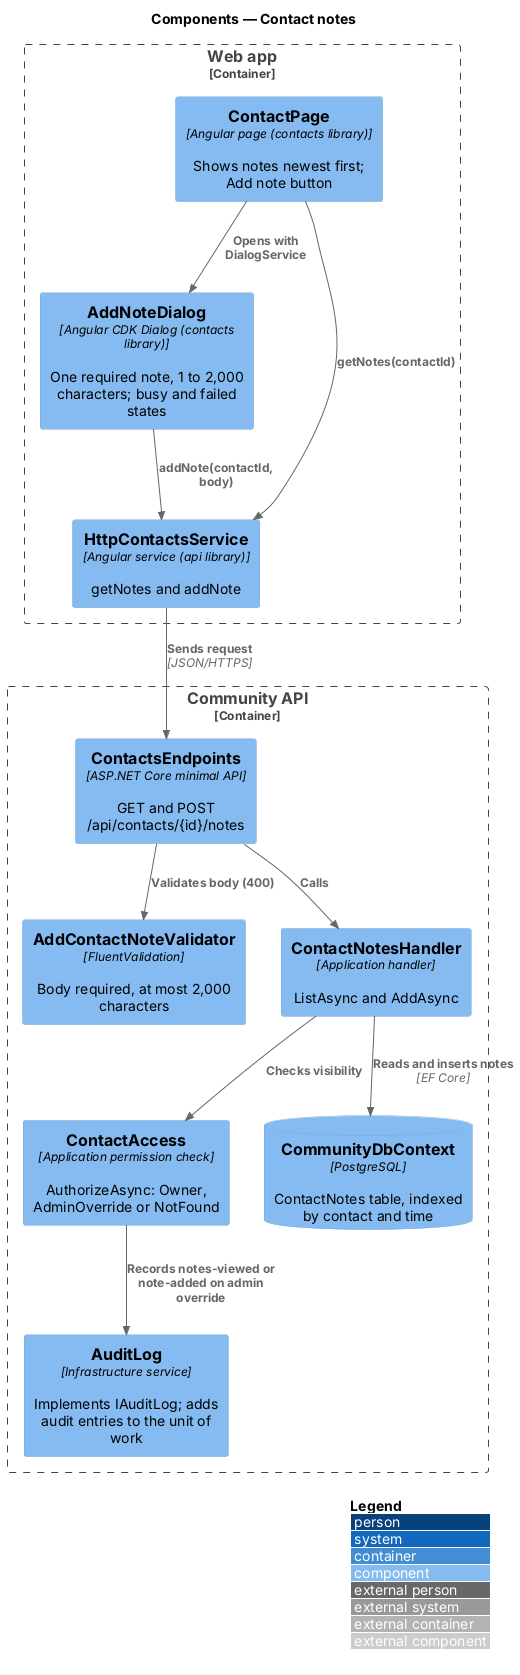

The diagram above was rendered by PlantUML. Its source (embedded in the PNG):
@startuml
!include <C4/C4_Component>
LAYOUT_WITH_LEGEND()
title Components — Contact notes
Container_Boundary(web, "Web app") {
  Component(page, "ContactPage", "Angular page (contacts library)", "Shows notes newest first; Add note button")
  Component(dlg, "AddNoteDialog", "Angular CDK Dialog (contacts library)", "One required note, 1 to 2,000 characters; busy and failed states")
  Component(svc, "HttpContactsService", "Angular service (api library)", "getNotes and addNote")
}
Container_Boundary(api, "Community API") {
  Component(ep, "ContactsEndpoints", "ASP.NET Core minimal API", "GET and POST /api/contacts/{id}/notes")
  Component(val, "AddContactNoteValidator", "FluentValidation", "Body required, at most 2,000 characters")
  Component(h, "ContactNotesHandler", "Application handler", "ListAsync and AddAsync")
  Component(acc, "ContactAccess", "Application permission check", "AuthorizeAsync: Owner, AdminOverride or NotFound")
  Component(audit, "AuditLog", "Infrastructure service", "Implements IAuditLog; adds audit entries to the unit of work")
  ComponentDb(db, "CommunityDbContext", "PostgreSQL", "ContactNotes table, indexed by contact and time")
}
Rel(page, dlg, "Opens with DialogService")
Rel(dlg, svc, "addNote(contactId, body)")
Rel(page, svc, "getNotes(contactId)")
Rel(svc, ep, "Sends request", "JSON/HTTPS")
Rel(ep, val, "Validates body (400)")
Rel(ep, h, "Calls")
Rel(h, acc, "Checks visibility")
Rel(acc, audit, "Records notes-viewed or note-added on admin override")
Rel(h, db, "Reads and inserts notes", "EF Core")
@enduml